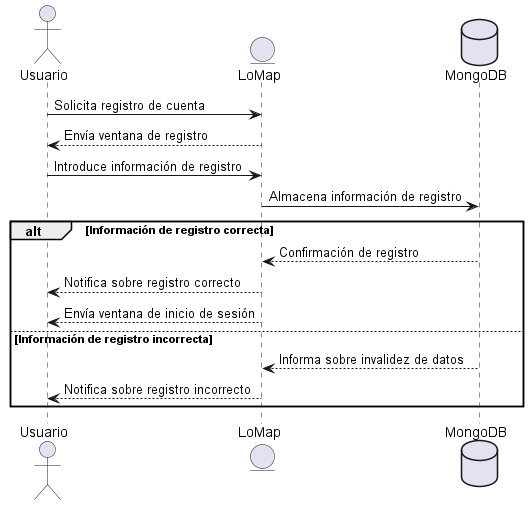

The diagram above was rendered by PlantUML. Its source (embedded in the PNG):
@startuml
actor Usuario
entity LoMap
Usuario -> LoMap: Solicita registro de cuenta
database MongoDB as "MongoDB"
LoMap--> Usuario: Envía ventana de registro
Usuario -> LoMap: Introduce información de registro
LoMap -> MongoDB: Almacena información de registro
alt Información de registro correcta
MongoDB--> LoMap : Confirmación de registro
LoMap--> Usuario: Notifica sobre registro correcto
LoMap--> Usuario: Envía ventana de inicio de sesión
else Información de registro incorrecta
MongoDB--> LoMap: Informa sobre invalidez de datos
LoMap--> Usuario: Notifica sobre registro incorrecto
end
@enduml